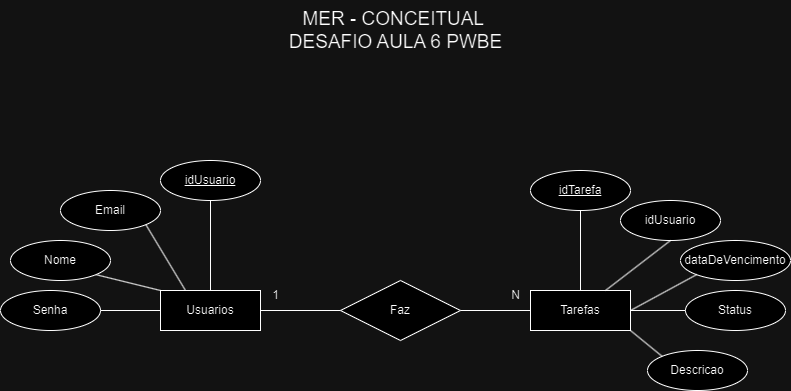

The diagram above was exported from draw.io. Its source (the exported page's mxGraphModel, read from the mxfile embedded in the PNG):
<mxGraphModel dx="1393" dy="758" grid="1" gridSize="10" guides="1" tooltips="1" connect="1" arrows="1" fold="1" page="1" pageScale="1" pageWidth="827" pageHeight="1169" math="0" shadow="0">
  <root>
    <mxCell id="0" />
    <mxCell id="1" parent="0" />
    <mxCell id="Rzm4ET8e-muh0ZiJ4r8S-1" value="Usuarios" style="whiteSpace=wrap;html=1;align=center;" parent="1" vertex="1">
      <mxGeometry x="179" y="380" width="100" height="40" as="geometry" />
    </mxCell>
    <mxCell id="Rzm4ET8e-muh0ZiJ4r8S-2" value="Tarefas" style="whiteSpace=wrap;html=1;align=center;" parent="1" vertex="1">
      <mxGeometry x="549" y="380" width="100" height="40" as="geometry" />
    </mxCell>
    <mxCell id="Rzm4ET8e-muh0ZiJ4r8S-5" value="" style="endArrow=none;html=1;rounded=0;exitX=1;exitY=1;exitDx=0;exitDy=0;" parent="1" source="Rzm4ET8e-muh0ZiJ4r8S-6" edge="1">
      <mxGeometry relative="1" as="geometry">
        <mxPoint x="149" y="340" as="sourcePoint" />
        <mxPoint x="179" y="380" as="targetPoint" />
      </mxGeometry>
    </mxCell>
    <mxCell id="Rzm4ET8e-muh0ZiJ4r8S-6" value="Nome" style="ellipse;whiteSpace=wrap;html=1;align=center;" parent="1" vertex="1">
      <mxGeometry x="29" y="330" width="100" height="40" as="geometry" />
    </mxCell>
    <mxCell id="Rzm4ET8e-muh0ZiJ4r8S-7" value="Email" style="ellipse;whiteSpace=wrap;html=1;align=center;" parent="1" vertex="1">
      <mxGeometry x="79" y="280" width="100" height="40" as="geometry" />
    </mxCell>
    <mxCell id="Rzm4ET8e-muh0ZiJ4r8S-8" value="Senha" style="ellipse;whiteSpace=wrap;html=1;align=center;" parent="1" vertex="1">
      <mxGeometry x="19" y="380" width="100" height="40" as="geometry" />
    </mxCell>
    <mxCell id="Rzm4ET8e-muh0ZiJ4r8S-9" value="idUsuario" style="ellipse;whiteSpace=wrap;html=1;align=center;fontStyle=4;" parent="1" vertex="1">
      <mxGeometry x="179" y="250" width="100" height="40" as="geometry" />
    </mxCell>
    <mxCell id="Rzm4ET8e-muh0ZiJ4r8S-10" value="" style="endArrow=none;html=1;rounded=0;exitX=1;exitY=1;exitDx=0;exitDy=0;entryX=0.25;entryY=0;entryDx=0;entryDy=0;" parent="1" source="Rzm4ET8e-muh0ZiJ4r8S-7" target="Rzm4ET8e-muh0ZiJ4r8S-1" edge="1">
      <mxGeometry relative="1" as="geometry">
        <mxPoint x="109" y="360" as="sourcePoint" />
        <mxPoint x="189" y="390" as="targetPoint" />
      </mxGeometry>
    </mxCell>
    <mxCell id="Rzm4ET8e-muh0ZiJ4r8S-11" value="" style="endArrow=none;html=1;rounded=0;exitX=1;exitY=0.5;exitDx=0;exitDy=0;entryX=0;entryY=0.5;entryDx=0;entryDy=0;" parent="1" source="Rzm4ET8e-muh0ZiJ4r8S-8" target="Rzm4ET8e-muh0ZiJ4r8S-1" edge="1">
      <mxGeometry relative="1" as="geometry">
        <mxPoint x="119" y="370" as="sourcePoint" />
        <mxPoint x="199" y="400" as="targetPoint" />
      </mxGeometry>
    </mxCell>
    <mxCell id="Rzm4ET8e-muh0ZiJ4r8S-13" value="" style="endArrow=none;html=1;rounded=0;exitX=0.5;exitY=1;exitDx=0;exitDy=0;entryX=0.5;entryY=0;entryDx=0;entryDy=0;" parent="1" source="Rzm4ET8e-muh0ZiJ4r8S-9" target="Rzm4ET8e-muh0ZiJ4r8S-1" edge="1">
      <mxGeometry relative="1" as="geometry">
        <mxPoint x="129" y="380" as="sourcePoint" />
        <mxPoint x="209" y="410" as="targetPoint" />
      </mxGeometry>
    </mxCell>
    <mxCell id="Rzm4ET8e-muh0ZiJ4r8S-14" value="Descricao" style="ellipse;whiteSpace=wrap;html=1;align=center;" parent="1" vertex="1">
      <mxGeometry x="666" y="440" width="100" height="40" as="geometry" />
    </mxCell>
    <mxCell id="Rzm4ET8e-muh0ZiJ4r8S-15" value="dataDeVencimento" style="ellipse;whiteSpace=wrap;html=1;align=center;" parent="1" vertex="1">
      <mxGeometry x="699" y="330" width="110" height="40" as="geometry" />
    </mxCell>
    <mxCell id="Rzm4ET8e-muh0ZiJ4r8S-16" value="Status" style="ellipse;whiteSpace=wrap;html=1;align=center;" parent="1" vertex="1">
      <mxGeometry x="704" y="380" width="100" height="40" as="geometry" />
    </mxCell>
    <mxCell id="Rzm4ET8e-muh0ZiJ4r8S-17" value="idTarefa" style="ellipse;whiteSpace=wrap;html=1;align=center;fontStyle=4;" parent="1" vertex="1">
      <mxGeometry x="549" y="260" width="100" height="40" as="geometry" />
    </mxCell>
    <mxCell id="Rzm4ET8e-muh0ZiJ4r8S-19" value="idUsuario" style="ellipse;whiteSpace=wrap;html=1;align=center;" parent="1" vertex="1">
      <mxGeometry x="639" y="290" width="100" height="40" as="geometry" />
    </mxCell>
    <mxCell id="Rzm4ET8e-muh0ZiJ4r8S-24" value="" style="endArrow=none;html=1;rounded=0;exitX=0.5;exitY=1;exitDx=0;exitDy=0;entryX=0.5;entryY=0;entryDx=0;entryDy=0;" parent="1" source="Rzm4ET8e-muh0ZiJ4r8S-17" target="Rzm4ET8e-muh0ZiJ4r8S-2" edge="1">
      <mxGeometry relative="1" as="geometry">
        <mxPoint x="499" y="330" as="sourcePoint" />
        <mxPoint x="579" y="360" as="targetPoint" />
      </mxGeometry>
    </mxCell>
    <mxCell id="Rzm4ET8e-muh0ZiJ4r8S-25" value="" style="endArrow=none;html=1;rounded=0;exitX=0.5;exitY=1;exitDx=0;exitDy=0;entryX=0.75;entryY=0;entryDx=0;entryDy=0;" parent="1" source="Rzm4ET8e-muh0ZiJ4r8S-19" target="Rzm4ET8e-muh0ZiJ4r8S-2" edge="1">
      <mxGeometry relative="1" as="geometry">
        <mxPoint x="509" y="340" as="sourcePoint" />
        <mxPoint x="589" y="370" as="targetPoint" />
      </mxGeometry>
    </mxCell>
    <mxCell id="Rzm4ET8e-muh0ZiJ4r8S-26" value="" style="endArrow=none;html=1;rounded=0;exitX=0;exitY=1;exitDx=0;exitDy=0;entryX=1;entryY=0.5;entryDx=0;entryDy=0;" parent="1" source="Rzm4ET8e-muh0ZiJ4r8S-15" target="Rzm4ET8e-muh0ZiJ4r8S-2" edge="1">
      <mxGeometry relative="1" as="geometry">
        <mxPoint x="519" y="350" as="sourcePoint" />
        <mxPoint x="599" y="380" as="targetPoint" />
      </mxGeometry>
    </mxCell>
    <mxCell id="Rzm4ET8e-muh0ZiJ4r8S-27" value="" style="endArrow=none;html=1;rounded=0;exitX=0;exitY=0.5;exitDx=0;exitDy=0;" parent="1" source="Rzm4ET8e-muh0ZiJ4r8S-16" edge="1">
      <mxGeometry relative="1" as="geometry">
        <mxPoint x="529" y="360" as="sourcePoint" />
        <mxPoint x="649" y="400" as="targetPoint" />
      </mxGeometry>
    </mxCell>
    <mxCell id="Rzm4ET8e-muh0ZiJ4r8S-28" value="" style="endArrow=none;html=1;rounded=0;exitX=0;exitY=0;exitDx=0;exitDy=0;entryX=1;entryY=1;entryDx=0;entryDy=0;" parent="1" source="Rzm4ET8e-muh0ZiJ4r8S-14" target="Rzm4ET8e-muh0ZiJ4r8S-2" edge="1">
      <mxGeometry relative="1" as="geometry">
        <mxPoint x="539" y="370" as="sourcePoint" />
        <mxPoint x="619" y="400" as="targetPoint" />
      </mxGeometry>
    </mxCell>
    <mxCell id="Rzm4ET8e-muh0ZiJ4r8S-29" value="Faz" style="shape=rhombus;perimeter=rhombusPerimeter;whiteSpace=wrap;html=1;align=center;" parent="1" vertex="1">
      <mxGeometry x="359" y="370" width="120" height="60" as="geometry" />
    </mxCell>
    <mxCell id="Rzm4ET8e-muh0ZiJ4r8S-30" value="" style="endArrow=none;html=1;rounded=0;entryX=1;entryY=0.5;entryDx=0;entryDy=0;exitX=0;exitY=0.5;exitDx=0;exitDy=0;" parent="1" source="Rzm4ET8e-muh0ZiJ4r8S-2" target="Rzm4ET8e-muh0ZiJ4r8S-29" edge="1">
      <mxGeometry width="50" height="50" relative="1" as="geometry">
        <mxPoint x="559" y="480" as="sourcePoint" />
        <mxPoint x="609" y="430" as="targetPoint" />
      </mxGeometry>
    </mxCell>
    <mxCell id="Rzm4ET8e-muh0ZiJ4r8S-31" value="" style="endArrow=none;html=1;rounded=0;entryX=1;entryY=0.5;entryDx=0;entryDy=0;exitX=0;exitY=0.5;exitDx=0;exitDy=0;" parent="1" source="Rzm4ET8e-muh0ZiJ4r8S-29" target="Rzm4ET8e-muh0ZiJ4r8S-1" edge="1">
      <mxGeometry width="50" height="50" relative="1" as="geometry">
        <mxPoint x="339" y="390" as="sourcePoint" />
        <mxPoint x="309" y="399.71" as="targetPoint" />
      </mxGeometry>
    </mxCell>
    <mxCell id="Rzm4ET8e-muh0ZiJ4r8S-32" value="1" style="text;html=1;align=center;verticalAlign=middle;resizable=0;points=[];autosize=1;strokeColor=none;fillColor=none;" parent="1" vertex="1">
      <mxGeometry x="279" y="370" width="30" height="30" as="geometry" />
    </mxCell>
    <mxCell id="Rzm4ET8e-muh0ZiJ4r8S-33" value="N" style="text;html=1;align=center;verticalAlign=middle;resizable=0;points=[];autosize=1;strokeColor=none;fillColor=none;" parent="1" vertex="1">
      <mxGeometry x="519" y="370" width="30" height="30" as="geometry" />
    </mxCell>
    <mxCell id="Rzm4ET8e-muh0ZiJ4r8S-34" value="MER - CONCEITUAL&amp;nbsp;&lt;div style=&quot;font-size: 19px;&quot;&gt;DESAFIO AULA 6 PWBE&lt;/div&gt;" style="text;html=1;align=center;verticalAlign=middle;resizable=0;points=[];autosize=1;strokeColor=none;fillColor=none;fontSize=19;" parent="1" vertex="1">
      <mxGeometry x="294" y="90" width="240" height="60" as="geometry" />
    </mxCell>
  </root>
</mxGraphModel>